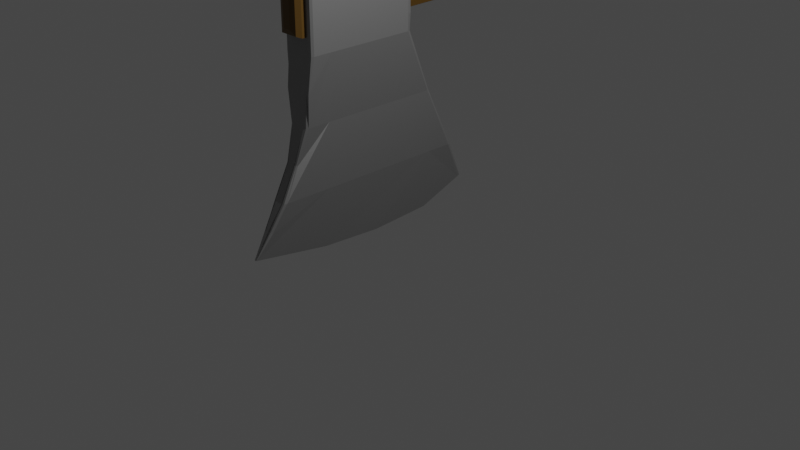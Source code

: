 # Source: axe.blend  (saved by Blender 2.90.8; exported with 4.5.12 LTS)
import bpy
from mathutils import Matrix  # noqa: F401  (used for matrix-valued properties, if any)

bpy.ops.wm.read_factory_settings(use_empty=True)
scene = bpy.context.scene
scene.name = 'Scene'

# ---- collections
col_collection = bpy.data.collections.new('Collection'); scene.collection.children.link(col_collection)

# ---- materials (node trees are filled in below, after node groups)
mat_metal = bpy.data.materials.new('Metal')
mat_metal.use_transparent_shadow = False
mat_wood = bpy.data.materials.new('Wood')
mat_wood.use_transparent_shadow = False

# ---- material node trees
mat_metal.use_nodes = True; mat_metal.node_tree.nodes.clear()
_N = mat_metal.node_tree.nodes; _L = mat_metal.node_tree.links
n0 = _N.new('ShaderNodeBsdfPrincipled'); n0.name = 'Principled BSDF'; n0.location = (10, 300)
n0.distribution = 'GGX'
n0.subsurface_method = 'BURLEY'
n0.inputs[0].default_value = (0.3844, 0.3844, 0.3844, 1.0)
n0.inputs[1].default_value = 1.0
n0.inputs[2].default_value = 0.6135
n0.inputs[3].default_value = 1.45
n0.inputs[13].default_value = 0.7057
n0.inputs[27].default_value = (0.0, 0.0, 0.0, 1.0)
n0.inputs[28].default_value = 1.0
n1 = _N.new('ShaderNodeOutputMaterial'); n1.name = 'Material Output'; n1.location = (300, 300)
_L.new(n0.outputs[0], n1.inputs[0])
n1.is_active_output = True
mat_wood.use_nodes = True; mat_wood.node_tree.nodes.clear()
_N = mat_wood.node_tree.nodes; _L = mat_wood.node_tree.links
n0 = _N.new('ShaderNodeBsdfPrincipled'); n0.name = 'Principled BSDF'; n0.location = (10, 300)
n0.distribution = 'GGX'
n0.subsurface_method = 'BURLEY'
n0.inputs[0].default_value = (0.1065, 0.05354, 0.005184, 1.0)
n0.inputs[3].default_value = 1.45
n0.inputs[27].default_value = (0.0, 0.0, 0.0, 1.0)
n0.inputs[28].default_value = 1.0
n1 = _N.new('ShaderNodeOutputMaterial'); n1.name = 'Material Output'; n1.location = (300, 300)
_L.new(n0.outputs[0], n1.inputs[0])
n1.is_active_output = True

# ---- world
world_world = bpy.data.worlds.new('World'); scene.world = world_world
world_world.use_nodes = True; world_world.node_tree.nodes.clear()
_N = world_world.node_tree.nodes; _L = world_world.node_tree.links
n0 = _N.new('ShaderNodeOutputWorld'); n0.name = 'World Output'; n0.location = (300, 300)
n1 = _N.new('ShaderNodeBackground'); n1.name = 'Background'; n1.location = (10, 300)
n1.inputs[0].default_value = (0.05088, 0.05088, 0.05088, 1.0)
_L.new(n1.outputs[0], n0.inputs[0])
n0.is_active_output = True
world_world.color = (0.05088, 0.05088, 0.05088)
world_world.use_sun_shadow = False
world_world.sun_shadow_jitter_overblur = 0.0

# ---- cameras
cam_camera = bpy.data.cameras.new('Camera')
cam_camera.clip_end = 100.0
cam_camera.ortho_scale = 7.314

# ---- lights
light_light = bpy.data.lights.new('Light', 'POINT')
light_light.transmission_factor = 0.0
light_light.energy = 1000.0
light_light.shadow_soft_size = 0.1
light_light.shadow_maximum_resolution = 0.006
light_light.use_absolute_resolution = True

# ---- meshes
me_cube_001 = bpy.data.meshes.new('Cube.001')
me_cube_001.from_pydata([(-0.0109, 0.3333, -0.962), (-0.0109, -0.9663, -0.962), (-0.1746, -0.9663, 1.0), (-0.1746, -0.155, 1.0), (0.004172, 0.862, -0.7621), (-0.004172, 0.862, -0.7621), (-0.1191, -0.007857, 1.0), (0.1162, -0.007857, 1.0), (0.0109, -0.9663, -0.962), (0.0109, 0.3333, -0.962), (0.1746, -0.155, 1.0), (0.1746, -0.9663, 1.0), (-0.008646, -1.791, -0.8225), (0.004323, -1.791, -0.8225), (0.05819, -1.201, 1.0), (-0.05819, -1.201, 1.0), (-0.003634, 0.3333, -0.962), (-0.003634, -0.9663, -0.962), (0.003634, 0.3333, -0.962), (0.003634, -0.9663, -0.962), (0.026, -1.498, -0.3333), (-0.026, -1.498, -0.3333), (0.03658, -1.239, 0.3333), (-0.03658, -1.239, 0.3333), (0.07799, 0.3333, -0.3333), (0.07799, -0.9663, -0.3333), (0.1097, 0.2717, 0.3333), (0.1097, -0.9663, 0.3333), (-0.026, 0.6515, -0.3333), (0.026, 0.6515, -0.3333), (-0.03658, 0.3069, 0.3333), (0.03658, 0.3069, 0.3333), (-0.07799, -0.9663, -0.3333), (-0.07799, 0.3333, -0.3333), (-0.1097, -0.9663, 0.3333), (-0.1097, 0.2717, 0.3333), (-0.0109, -0.3165, -1.0), (0.0109, -0.3165, -1.0), (-0.003634, -0.3165, -1.0), (0.003634, -0.3165, -1.0), (0.008646, -1.791, -0.8225), (-0.1164, -1.201, 1.0), (2.113e-08, -1.791, -0.8225), (0.1164, -1.201, 1.0), (-4.7e-08, -1.201, 1.0), (-0.052, -1.498, -0.3333), (0.052, -1.498, -0.3333), (1.72e-08, -1.498, -0.3333), (-0.07316, -1.239, 0.3333), (0.07316, -1.239, 0.3333), (1.49e-08, -1.239, 0.3333), (0.01603, -1.642, -0.5774), (-0.02112, -1.642, -0.5774), (0.026, -1.335, 0.0), (-0.026, -1.335, 0.0), (0.03658, -1.219, 0.6667), (-0.03658, -1.219, 0.6667), (1.49e-08, -1.219, 0.6667), (0.07316, -1.219, 0.6667), (1.72e-08, -1.335, 0.0), (0.052, -1.335, 0.0), (1.934e-08, -1.642, -0.5774), (0.03206, -1.642, -0.5774), (-0.052, -1.335, 0.0), (-0.03206, -1.642, -0.5774), (-0.07316, -1.219, 0.6667), (0.1164, -1.201, 2.057), (-0.1164, -1.201, 2.057), (0.1746, -0.155, 2.057), (0.1746, -0.9663, 2.057), (-0.1746, -0.9663, 2.057), (-0.1746, -0.155, 2.057), (0.1164, -1.201, 1.165), (-0.1164, -1.201, 1.165), (0.1746, -0.155, 1.165), (0.1746, -0.9663, 1.165), (-0.1746, -0.9663, 1.165), (-0.1746, -0.155, 1.165), (0.1164, -1.201, 1.165), (0.1164, -1.201, 2.057), (-0.1164, -1.201, 1.165), (-0.1164, -1.201, 2.057), (0.1207, -0.007857, 2.057), (0.1343, -0.04621, 2.187), (0.001662, -1.173, 2.187), (-0.1648, -0.007857, 2.057), (-0.123, -0.007857, 2.057), (0.1359, -0.02055, 2.179), (-0.1191, -0.007857, 2.187), (0.1162, -0.007857, 1.917), (0.0285, -0.007857, 2.057), (0.07515, -0.008126, 2.016), (-0.02464, -0.007857, 2.057), (-0.1191, -0.007857, 1.917), (-0.0781, -0.008126, 2.016), (0.03182, 5.584, 1.988), (0.1162, 5.584, 1.85), (0.07612, 5.584, 1.948), (0.0318, 5.076, 2.057), (0.1162, 5.076, 1.919), (0.07612, 5.076, 2.017), (0.01711, 4.441, 2.101), (0.1015, 4.441, 1.963), (0.06146, 4.441, 2.06), (0.01703, 3.996, 2.072), (0.1015, 3.996, 1.934), (0.06143, 3.996, 2.031), (0.01692, 3.551, 2.032), (0.1015, 3.551, 1.894), (0.0614, 3.551, 1.991), (0.01677, 3.105, 2.002), (0.1015, 3.105, 1.864), (0.06136, 3.105, 1.961), (0.01656, 2.66, 2.002), (0.1015, 2.66, 1.864), (0.06129, 2.66, 1.961), (0.026, 2.026, 1.963), (0.1113, 2.026, 1.825), (0.07093, 2.026, 1.922), (0.02147, 1.517, 1.976), (0.1071, 1.517, 1.837), (0.06667, 1.517, 1.935), (0.03005, 1.009, 2.038), (0.1162, 1.009, 1.899), (0.0756, 1.009, 1.998), (0.1162, 0.5005, 1.927), (0.02938, 0.5005, 2.067), (0.07541, 0.5005, 2.026), (-0.02552, 0.5005, 2.067), (-0.1191, 0.5005, 1.927), (-0.07836, 0.5005, 2.026), (-0.02619, 1.009, 2.038), (-0.1191, 1.009, 1.899), (-0.07855, 1.009, 1.998), (-0.01761, 1.517, 1.976), (-0.1101, 1.517, 1.837), (-0.06962, 1.517, 1.935), (-0.02214, 2.026, 1.963), (-0.1142, 2.026, 1.825), (-0.07388, 2.026, 1.922), (-0.0127, 2.66, 2.002), (-0.1045, 2.66, 1.864), (-0.06424, 2.66, 1.961), (-0.01291, 3.105, 2.002), (-0.1045, 3.105, 1.864), (-0.06431, 3.105, 1.961), (-0.01306, 3.551, 2.032), (-0.1045, 3.551, 1.894), (-0.06435, 3.551, 1.991), (-0.01317, 3.996, 2.072), (-0.1045, 3.996, 1.934), (-0.06438, 3.996, 2.031), (-0.01324, 4.441, 2.101), (-0.1045, 4.441, 1.963), (-0.0644, 4.441, 2.06), (-0.02794, 5.076, 2.057), (-0.1191, 5.076, 1.919), (-0.07907, 5.076, 2.017), (-0.1191, 5.584, 1.85), (-0.02796, 5.584, 1.988), (-0.07907, 5.584, 1.948), (0.1162, -0.007857, 1.165), (0.1162, -0.007857, 1.165), (0.1687, -0.0139, 1.165), (0.1162, -0.007857, 1.072), (0.1162, -0.007857, 1.165), (-0.1217, -0.007857, 1.165), (-0.1687, -0.0139, 1.165), (0.0214, -0.007857, 1.165), (0.1162, -0.007857, 1.26), (0.08843, -0.007674, 1.193), (-0.1191, -0.007857, 1.26), (-0.02435, -0.007857, 1.165), (-0.09138, -0.007674, 1.193), (0.022, 0.5005, 1.174), (0.1162, 0.5005, 1.269), (0.0886, 0.5005, 1.202), (0.02245, 1.009, 1.146), (0.1162, 1.009, 1.24), (0.08873, 1.009, 1.173), (0.01371, 1.517, 1.152), (0.1071, 1.517, 1.246), (0.07975, 1.517, 1.179), (0.01811, 2.026, 1.108), (0.1113, 2.026, 1.202), (0.08398, 2.026, 1.135), (0.008582, 2.66, 1.22), (0.1015, 2.66, 1.314), (0.07431, 2.66, 1.248), (0.008724, 3.105, 1.22), (0.1015, 3.105, 1.314), (0.07436, 3.105, 1.248), (0.008828, 3.551, 1.25), (0.1015, 3.551, 1.344), (0.07439, 3.551, 1.278), (0.008902, 3.996, 1.29), (0.1015, 3.996, 1.384), (0.07441, 3.996, 1.318), (0.008952, 4.441, 1.319), (0.1015, 4.441, 1.413), (0.07442, 4.441, 1.347), (0.02363, 5.076, 1.165), (0.1162, 5.076, 1.259), (0.08908, 5.076, 1.192), (0.1162, 5.584, 1.134), (0.02365, 5.584, 1.04), (0.08909, 5.584, 1.068), (-0.1191, 0.5005, 1.269), (-0.02495, 0.5005, 1.174), (-0.09155, 0.5005, 1.202), (-0.1191, 1.009, 1.24), (-0.0254, 1.009, 1.146), (-0.09168, 1.009, 1.173), (-0.1101, 1.517, 1.246), (-0.01666, 1.517, 1.152), (-0.0827, 1.517, 1.179), (-0.1142, 2.026, 1.202), (-0.02106, 2.026, 1.108), (-0.08693, 2.026, 1.135), (-0.1045, 2.66, 1.314), (-0.01153, 2.66, 1.22), (-0.07726, 2.66, 1.248), (-0.1045, 3.105, 1.314), (-0.01167, 3.105, 1.22), (-0.07731, 3.105, 1.248), (-0.1045, 3.551, 1.344), (-0.01178, 3.551, 1.25), (-0.07734, 3.551, 1.278), (-0.1045, 3.996, 1.384), (-0.01185, 3.996, 1.29), (-0.07736, 3.996, 1.318), (-0.1045, 4.441, 1.413), (-0.0119, 4.441, 1.319), (-0.07737, 4.441, 1.347), (-0.1191, 5.076, 1.259), (-0.02658, 5.076, 1.165), (-0.09203, 5.076, 1.192), (-0.0266, 5.584, 1.04), (-0.1191, 5.584, 1.134), (-0.09204, 5.584, 1.068), (-0.001475, 6.092, 2.038), (0.006273, 5.998, 2.112), (-0.0012, 6.065, 2.103), (0.04506, 6.092, 1.984), (0.1368, 5.996, 1.974), (0.1119, 6.064, 1.989), (0.02776, 6.092, 2.027), (0.09678, 5.998, 2.073), (0.07851, 6.065, 2.071), (-0.04801, 6.092, 1.984), (-0.1397, 5.997, 1.975), (-0.1148, 6.064, 1.989), (-0.03071, 6.092, 2.027), (-0.09969, 5.997, 2.073), (-0.08145, 6.064, 2.071), (0.04506, 6.092, 1.261), (0.1368, 5.997, 1.222), (0.1119, 6.064, 1.242), (0.02953, 6.092, 1.244), (0.04424, 5.997, 1.128), (0.0419, 6.064, 1.17), (0.04018, 6.092, 1.249), (0.1097, 5.997, 1.155), (0.09129, 6.064, 1.191), (-0.03248, 6.092, 1.244), (-0.04719, 5.997, 1.128), (-0.04485, 6.064, 1.17), (-0.04801, 6.092, 1.261), (-0.1397, 5.997, 1.222), (-0.1148, 6.064, 1.242), (-0.04313, 6.092, 1.249), (-0.1126, 5.997, 1.155), (-0.09424, 6.064, 1.191), (0.04309, -1.314, 1.238), (0.1164, -1.241, 1.165), (0.09491, -1.293, 1.186), (0.1164, -1.241, 2.057), (0.04309, -1.314, 1.984), (0.09491, -1.293, 2.036), (-0.1164, -1.241, 1.165), (-0.04309, -1.314, 1.238), (-0.09491, -1.293, 1.186), (-0.04309, -1.314, 1.984), (-0.1164, -1.241, 2.057), (-0.09491, -1.293, 2.036), (0.1162, -0.03573, 2.187), (0.1162, -0.007857, 2.159), (0.1162, -0.01602, 2.179), (-0.1467, -0.155, 2.187), (-0.1746, -0.155, 2.159), (-0.1664, -0.155, 2.179), (0.1467, -0.9663, 2.187), (0.1746, -0.9663, 2.159), (0.1664, -0.9663, 2.179), (-0.1164, -1.201, 2.159), (-0.1164, -1.173, 2.187), (-0.1164, -1.193, 2.179), (-0.1746, -0.9663, 2.159), (-0.1467, -0.9663, 2.187), (-0.1664, -0.9663, 2.179), (-0.1191, -0.007857, 2.159), (-0.1191, -0.03573, 2.187), (-0.1191, -0.01602, 2.179), (0.1746, -0.155, 2.159), (0.1467, -0.155, 2.187), (0.1664, -0.155, 2.179), (0.1164, -1.173, 2.187), (0.1164, -1.201, 2.159), (0.1164, -1.193, 2.179), (-0.01185, 0.8268, -0.7754), (-0.004172, 0.862, -0.7621), (-0.009877, 0.8517, -0.766), (-0.1746, -0.04926, 1.0), (-0.135, -0.007857, 1.0), (-0.163, -0.01998, 1.0), (0.004172, 0.862, -0.7621), (0.01185, 0.8268, -0.7754), (0.009877, 0.8517, -0.766), (0.135, -0.007857, 1.0), (0.1746, -0.04926, 1.0), (0.163, -0.01998, 1.0), (-0.07027, 0.3069, 0.3333), (-0.09818, 0.2947, 0.3333), (-0.07799, 0.6097, -0.3333), (-0.03862, 0.6515, -0.3333), (-0.06646, 0.6393, -0.3333), (0.07027, 0.3069, 0.3333), (0.09818, 0.2947, 0.3333), (0.03862, 0.6515, -0.3333), (0.07799, 0.6097, -0.3333), (0.06646, 0.6393, -0.3333), (0.1746, -0.04919, 2.057), (0.1628, -0.01996, 2.057), (-0.1746, -0.04919, 2.057), (-0.1628, -0.01996, 2.057), (0.1746, -0.04912, 1.165), (-0.1746, -0.04912, 1.165), (0.1746, -0.04948, 2.159), (0.134, -0.007857, 2.159), (0.1627, -0.02005, 2.159), (0.1467, -0.07823, 2.187), (0.1162, -0.03573, 2.187), (0.1377, -0.04818, 2.187), (0.1664, -0.05812, 2.179), (0.1253, -0.01602, 2.179), (0.1543, -0.02835, 2.179), (-0.134, -0.007857, 2.159), (-0.1746, -0.04948, 2.159), (-0.1627, -0.02005, 2.159), (-0.1191, -0.03573, 2.187), (-0.1467, -0.07823, 2.187), (-0.1386, -0.04818, 2.187), (-0.1252, -0.01602, 2.179), (-0.1664, -0.05812, 2.179), (-0.1543, -0.02835, 2.179), (-0.01251, -1.783, -0.824), (-0.01157, -1.789, -0.823), (-0.1394, -1.201, 1.0), (-0.1746, -1.165, 1.0), (-0.1643, -1.191, 1.0), (0.01251, -1.783, -0.824), (0.008646, -1.791, -0.8225), (0.01157, -1.789, -0.823), (0.1746, -1.165, 1.0), (0.1394, -1.201, 1.0), (0.1643, -1.191, 1.0), (-0.04333, -1.498, -0.3333), (-0.07799, -1.459, -0.3333), (-0.06784, -1.487, -0.3333), (-0.07492, -1.239, 0.3333), (-0.1097, -1.204, 0.3333), (-0.09954, -1.228, 0.3333), (0.07492, -1.239, 0.3333), (0.1097, -1.204, 0.3333), (0.09954, -1.228, 0.3333), (0.04333, -1.498, -0.3333), (0.07799, -1.459, -0.3333), (0.06784, -1.487, -0.3333), (-0.1446, -1.22, 0.6609), (-0.07479, -1.219, 0.6667), (-0.1097, -1.219, 0.665), (0.0463, -1.614, -0.5968), (0.01347, -1.642, -0.5774), (0.03743, -1.634, -0.5831), (-0.04613, -1.615, -0.5965), (-0.03738, -1.634, -0.583), (-0.06166, -1.309, -0.01643), (-0.04327, -1.335, 0.0), (-0.06304, -1.327, -0.004813), (0.1446, -1.22, 0.6609), (0.07479, -1.219, 0.6667), (0.1097, -1.219, 0.665), (0.06166, -1.309, -0.01643), (0.04327, -1.335, 0.0), (0.06304, -1.327, -0.004813), (-0.139, -1.201, 2.057), (-0.1746, -1.165, 2.057), (-0.1641, -1.19, 2.057), (0.1746, -1.165, 2.057), (0.139, -1.201, 2.057), (0.1641, -1.19, 2.057), (-0.1392, -1.201, 1.165), (-0.1746, -1.165, 1.165), (-0.1642, -1.19, 1.165), (0.1392, -1.201, 1.165), (0.1746, -1.165, 1.165), (0.1642, -1.19, 1.165), (0.1164, -1.173, 2.187), (0.1467, -1.136, 2.187), (0.1378, -1.162, 2.187), (0.1386, -1.201, 2.159), (0.1746, -1.165, 2.159), (0.164, -1.19, 2.159), (0.1299, -1.193, 2.179), (0.1664, -1.156, 2.179), (0.1557, -1.182, 2.179), (-0.1467, -1.136, 2.187), (-0.1164, -1.173, 2.187), (-0.1378, -1.162, 2.187), (-0.1746, -1.165, 2.159), (-0.1386, -1.201, 2.159), (-0.164, -1.19, 2.159), (-0.1664, -1.156, 2.179), (-0.1299, -1.193, 2.179), (-0.1557, -1.182, 2.179), (0.1529, -0.007857, 1.6), (0.1746, 0.5005, 1.598), (0.1746, 5.584, 1.492), (0.1746, 1.009, 1.57), (0.161, 1.517, 1.541), (0.1672, 2.026, 1.513), (0.1527, 2.66, 1.589), (0.1527, 3.105, 1.589), (0.1527, 3.551, 1.619), (0.1527, 3.996, 1.659), (0.1527, 4.441, 1.688), (0.1746, 5.076, 1.589), (0.2054, 5.996, 1.598), (0.1119, 6.064, 1.615), (0.04506, 6.092, 1.623), (-0.1559, -0.007857, 1.6), (-0.1776, 0.5005, 1.598), (-0.1776, 5.584, 1.492), (-0.1776, 1.009, 1.57), (-0.164, 1.517, 1.541), (-0.1702, 2.026, 1.513), (-0.1556, 2.66, 1.589), (-0.1556, 3.105, 1.589), (-0.1556, 3.551, 1.619), (-0.1556, 3.996, 1.659), (-0.1556, 4.441, 1.688), (-0.1776, 5.076, 1.589), (-0.2084, 5.997, 1.598), (-0.1148, 6.064, 1.616), (-0.04801, 6.092, 1.623), (-0.002087, -1.193, 2.179), (-0.006495, -1.201, 2.159), (-0.02428, -1.201, 2.057), (-0.02428, -1.201, 2.057), (-0.02901, -1.241, 2.057), (-0.03887, -1.293, 2.036), (-0.04911, -1.312, 1.99), (-0.09491, -1.293, 1.715), (-0.1164, -1.241, 1.558), (-0.1164, -1.201, 1.531), (-0.1164, -1.201, 1.531), (-0.1392, -1.201, 1.4), (-0.1642, -1.19, 1.25), (-0.1746, -1.165, 1.174), (-0.1746, -1.152, 1.165), (-0.1746, -0.9663, 1.04), (-0.1746, -0.9072, 1.0), (-0.1305, 0.1393, 0.5472), (-0.1292, 0.1708, 0.5335), (-0.1213, 0.1826, 0.571), (-0.1052, 0.1369, 0.6935), (-0.09343, 0.09018, 0.7924), (-0.06867, -0.007857, 1.0), (-0.03986, -0.007857, 1.165), (-0.03986, -0.007857, 1.165), (-0.03881, -0.007817, 1.171), (-0.0245, 0.1191, 1.167), (0.02165, 0.5005, 1.174), (0.022, 0.5038, 1.174), (0.08078, 1.009, 1.17), (0.08779, 1.062, 1.174), (0.1132, 1.177, 1.242), (0.1699, 1.187, 1.56), (0.1625, 1.009, 1.638), (0.1349, 0.5005, 1.822), (0.1162, 0.1946, 1.921), (0.09892, -0.00797, 1.959)], [(88, 85), (88, 300)], [(475, 313, 6, 476), (26, 319, 10), (390, 364, 43, 58), (357, 41, 73, 401), (8, 25, 376, 381, 360), (123, 488, 487, 429, 120), (72, 404, 399, 66), (291, 408, 414, 293), (177, 180, 182, 485, 484), (457, 66, 307, 456), (466, 465, 67, 395), (440, 86, 93), (333, 71, 289, 347), (290, 353, 347, 289), (370, 378, 358, 2, 34), (17, 19, 13, 42, 12), (312, 3, 77, 336), (36, 38, 17, 1), (5, 4, 18, 16), (38, 39, 19, 17), (318, 7, 164, 163, 165), (39, 37, 8, 19), (45, 63, 387, 366), (48, 65, 379, 369), (62, 46, 20, 51), (61, 47, 21, 52), (60, 49, 22, 53), (59, 50, 23, 54), (58, 43, 14, 55), (57, 44, 15, 56), (363, 11, 75, 405), (393, 60, 49, 372), (4, 315, 317, 316, 9, 18), (9, 24, 25, 8, 37), (68, 331, 337, 303), (24, 26, 27, 25), (10, 319, 335, 74), (26, 10, 11, 27), (316, 329, 24, 9), (329, 26, 24), (309, 311, 310, 5, 16, 0), (5, 28, 29, 4), (29, 31, 326, 328), (28, 30, 31, 29), (313, 166, 6), (476, 6, 477), (310, 324, 28, 5), (324, 321, 30, 28), (12, 52, 64), (1, 32, 33, 0, 36), (63, 48, 369, 387), (32, 34, 35, 33), (470, 469, 76), (472, 471, 3), (18, 9, 37, 39), (16, 18, 39, 38), (0, 16, 38, 36), (50, 57, 56, 23), (22, 55, 57, 50), (55, 14, 44, 57), (49, 58, 55, 22), (25, 27, 373, 392, 376), (43, 364, 404, 72), (47, 59, 54, 21), (20, 53, 59, 47), (53, 22, 50, 59), (46, 60, 53, 20), (382, 62, 46, 375), (375, 46, 60, 393), (42, 61, 52, 12), (13, 51, 61, 42), (51, 20, 47, 61), (40, 62, 51, 13), (19, 8, 360, 362, 361, 40, 13), (469, 402, 468), (367, 386, 370, 34, 32), (21, 54, 63, 45), (54, 23, 48, 63), (1, 17, 12, 356, 355), (52, 21, 45, 64), (372, 390, 58, 49), (23, 56, 65, 48), (56, 15, 41, 65), (77, 76, 70, 71), (72, 66, 79, 78), (405, 75, 69, 398), (4, 29, 328, 315), (71, 70, 297, 289), (69, 68, 303, 292), (395, 67, 294, 420), (398, 69, 292, 411), (179, 485, 486, 178), (482, 481, 208), (66, 399, 410, 307), (70, 396, 419, 297), (75, 74, 68, 69), (465, 73, 80, 464), (82, 91, 90), (478, 166, 479), (44, 14, 43, 72, 73, 41, 15), (11, 10, 74, 75), (361, 40, 62, 382), (64, 52, 366, 45), (33, 35, 323), (27, 11, 363, 389, 373), (65, 41, 357, 379), (31, 7, 318, 326), (471, 2, 470), (472, 3, 312, 473), (482, 208, 211, 177, 483), (458, 81, 283, 459), (73, 72, 78, 80), (125, 489, 488, 123), (457, 67, 81, 458), (440, 93, 129, 441), (287, 344, 338, 286), (425, 162, 169), (80, 78, 274, 279), (464, 80, 279, 463), (280, 273, 277, 282), (159, 241, 253, 160), (160, 253, 250, 158), (441, 129, 132, 443), (206, 262, 256, 204), (247, 97, 96, 244), (443, 132, 135, 444), (177, 211, 214, 180), (180, 214, 217, 183), (183, 217, 220, 186), (186, 220, 223, 189), (189, 223, 226, 192), (192, 226, 229, 195), (195, 229, 232, 198), (198, 232, 235, 201), (201, 235, 237, 205), (239, 271, 265, 237), (444, 135, 138, 445), (445, 138, 141, 446), (446, 141, 144, 447), (447, 144, 147, 448), (448, 147, 150, 449), (449, 150, 153, 450), (450, 153, 156, 451), (451, 156, 158, 442), (425, 169, 175, 426), (426, 175, 178, 428), (487, 486, 181, 429), (429, 181, 184, 430), (430, 184, 187, 431), (431, 187, 190, 432), (432, 190, 193, 433), (433, 193, 196, 434), (434, 196, 199, 435), (435, 199, 202, 436), (436, 202, 204, 427), (92, 90, 126, 128), (128, 126, 122, 131), (131, 122, 119, 134), (134, 119, 116, 137), (137, 116, 113, 140), (140, 113, 110, 143), (143, 110, 107, 146), (146, 107, 104, 149), (149, 104, 101, 152), (152, 101, 98, 155), (155, 98, 95, 159), (428, 178, 486, 487), (89, 425, 426, 489, 490), (82, 491, 91), (93, 86, 94), (94, 86, 85, 92), (126, 90, 91, 127), (255, 261, 258, 264, 270, 267, 454, 249, 252, 240, 246, 243, 439), (442, 158, 250, 452), (159, 95, 241), (427, 204, 256, 437), (95, 98, 100, 97), (97, 100, 99, 96), (98, 101, 103, 100), (100, 103, 102, 99), (101, 104, 106, 103), (103, 106, 105, 102), (104, 107, 109, 106), (106, 109, 108, 105), (107, 110, 112, 109), (109, 112, 111, 108), (110, 113, 115, 112), (112, 115, 114, 111), (113, 116, 118, 115), (115, 118, 117, 114), (116, 119, 121, 118), (118, 121, 120, 117), (119, 122, 124, 121), (121, 124, 123, 120), (122, 126, 127, 124), (124, 127, 125, 123), (92, 128, 130, 94), (94, 130, 129, 93), (128, 131, 133, 130), (130, 133, 132, 129), (131, 134, 136, 133), (133, 136, 135, 132), (134, 137, 139, 136), (136, 139, 138, 135), (137, 140, 142, 139), (139, 142, 141, 138), (140, 143, 145, 142), (142, 145, 144, 141), (143, 146, 148, 145), (145, 148, 147, 144), (146, 149, 151, 148), (148, 151, 150, 147), (149, 152, 154, 151), (151, 154, 153, 150), (152, 155, 157, 154), (154, 157, 156, 153), (155, 159, 160, 157), (157, 160, 158, 156), (336, 77, 71, 333), (161, 165, 162, 163, 164), (479, 166, 173, 480), (173, 166, 171), (161, 168, 170, 165), (165, 170, 169, 162), (205, 237, 265, 259), (205, 259, 262, 206), (238, 268, 271, 239), (168, 174, 176, 170), (170, 176, 175, 169), (483, 177, 484), (176, 179, 178, 175), (484, 485, 179), (485, 182, 181, 486), (180, 183, 185, 182), (182, 185, 184, 181), (183, 186, 188, 185), (185, 188, 187, 184), (186, 189, 191, 188), (188, 191, 190, 187), (189, 192, 194, 191), (191, 194, 193, 190), (192, 195, 197, 194), (194, 197, 196, 193), (195, 198, 200, 197), (197, 200, 199, 196), (198, 201, 203, 200), (200, 203, 202, 199), (201, 205, 206, 203), (203, 206, 204, 202), (171, 207, 209, 173), (480, 481, 172), (207, 210, 212, 209), (209, 212, 211, 208), (210, 213, 215, 212), (212, 215, 214, 211), (213, 216, 218, 215), (215, 218, 217, 214), (216, 219, 221, 218), (218, 221, 220, 217), (219, 222, 224, 221), (221, 224, 223, 220), (222, 225, 227, 224), (224, 227, 226, 223), (225, 228, 230, 227), (227, 230, 229, 226), (228, 231, 233, 230), (230, 233, 232, 229), (231, 234, 236, 233), (233, 236, 235, 232), (234, 238, 239, 236), (236, 239, 237, 235), (477, 6, 166, 478), (252, 249, 251, 254), (254, 251, 250, 253), (246, 240, 242, 248), (248, 242, 241, 247), (243, 246, 248, 245), (245, 248, 247, 244), (258, 261, 263, 260), (260, 263, 262, 259), (261, 255, 257, 263), (263, 257, 256, 262), (267, 270, 272, 269), (269, 272, 271, 268), (270, 264, 266, 272), (272, 266, 265, 271), (437, 256, 257, 438), (438, 257, 255, 439), (259, 265, 266, 260), (260, 266, 264, 258), (452, 250, 251, 453), (453, 251, 249, 454), (240, 252, 254, 242), (242, 254, 253, 241), (241, 95, 97, 247), (274, 276, 278, 275), (275, 278, 277, 273), (462, 461, 284), (462, 284, 283, 463), (459, 283, 284, 460), (460, 284, 461), (273, 280, 281, 275), (275, 281, 279, 274), (78, 79, 276, 274), (304, 291, 293, 305), (305, 293, 292, 303), (413, 308, 307, 410), (285, 341, 344, 287), (301, 285, 287, 302), (302, 287, 286, 300), (288, 350, 353, 290), (298, 288, 290, 299), (299, 290, 289, 297), (296, 423, 420, 294), (416, 298, 299, 422), (422, 299, 297, 419), (407, 306, 308, 413), (295, 417, 423, 296), (340, 304, 305, 343), (343, 305, 303, 337), (349, 301, 302, 352), (352, 302, 300, 346), (83, 84, 306, 407, 409, 408, 291, 304, 340, 342), (293, 414, 411, 292), (84, 295, 296, 455), (455, 296, 294, 456), (74, 335, 331, 68), (324, 310, 311, 325), (325, 311, 309, 323), (329, 316, 317, 330), (330, 317, 315, 328), (475, 321, 322, 474), (474, 322, 35, 473), (321, 324, 325, 322), (322, 325, 323, 35), (319, 26, 327, 320), (320, 327, 326, 318), (26, 329, 330, 327), (327, 330, 328, 326), (335, 319, 320, 163), (163, 320, 318, 165), (336, 333, 334, 167), (167, 334, 86, 166), (331, 335, 163, 332), (332, 163, 165, 82), (312, 336, 167, 314), (314, 167, 166, 313), (87, 83, 342, 345), (345, 342, 340, 343), (338, 344, 87), (339, 345, 343, 337), (353, 350, 351, 354), (354, 351, 349, 352), (347, 353, 354, 348), (348, 354, 352, 346), (82, 338, 339, 332), (332, 339, 337, 331), (333, 347, 348, 334), (334, 348, 346, 86), (0, 33, 323, 309), (379, 357, 359, 380), (380, 359, 358, 378), (382, 361, 362, 383), (383, 362, 360, 381), (52, 366, 368, 385), (385, 368, 367, 384), (387, 369, 371, 388), (388, 371, 370, 386), (390, 372, 374, 391), (391, 374, 373, 389), (393, 375, 377, 394), (394, 377, 376, 392), (369, 379, 380, 371), (371, 380, 378, 370), (375, 382, 383, 377), (377, 383, 381, 376), (12, 52, 385, 356), (356, 385, 384, 355), (366, 387, 388, 368), (368, 388, 386, 367), (364, 390, 391, 365), (365, 391, 389, 363), (372, 393, 394, 374), (374, 394, 392, 373), (402, 358, 359, 403), (403, 359, 357, 401), (405, 398, 400, 406), (406, 400, 399, 404), (468, 402, 403, 467), (467, 403, 401, 466), (363, 405, 406, 365), (365, 406, 404, 364), (423, 417, 418, 424), (424, 418, 416, 422), (420, 423, 424, 421), (421, 424, 422, 419), (407, 413, 415, 409), (409, 415, 414, 408), (413, 410, 412, 415), (415, 412, 411, 414), (410, 399, 400, 412), (412, 400, 398, 411), (419, 396, 397, 421), (421, 397, 395, 420), (355, 384, 367, 32, 1), (245, 438, 439, 243), (244, 437, 438, 245), (96, 427, 437, 244), (99, 436, 427, 96), (102, 435, 436, 99), (105, 434, 435, 102), (108, 433, 434, 105), (111, 432, 433, 108), (114, 431, 432, 111), (117, 430, 431, 114), (120, 429, 430, 117), (488, 428, 487), (489, 426, 428, 488), (490, 489, 125), (82, 425, 89), (269, 453, 454, 267), (268, 452, 453, 269), (238, 442, 452, 268), (234, 451, 442, 238), (231, 450, 451, 234), (228, 449, 450, 231), (225, 448, 449, 228), (222, 447, 448, 225), (219, 446, 447, 222), (216, 445, 446, 219), (213, 444, 445, 216), (210, 443, 444, 213), (207, 441, 443, 210), (171, 440, 441, 207), (166, 440, 171), (174, 483, 484, 179, 176), (174, 482, 483), (168, 172, 481, 482, 174), (173, 209, 208, 481, 480), (172, 479, 480), (161, 478, 479, 172, 168), (7, 477, 478, 161, 164), (30, 476, 477, 7, 31), (321, 475, 476, 30), (313, 475, 474, 314), (314, 474, 473, 312), (35, 472, 473), (34, 2, 471, 472, 35), (3, 471, 470, 76, 77), (2, 358, 402, 469, 470), (76, 469, 468, 396, 70), (396, 468, 467, 397), (397, 467, 466, 395), (401, 73, 465, 466), (67, 465, 464, 81), (81, 464, 463, 283), (281, 462, 463, 279), (280, 282, 461, 462, 281), (278, 460, 461, 282, 277), (276, 459, 460, 278), (79, 458, 459, 276), (66, 457, 458, 79), (67, 457, 456, 294), (308, 455, 456, 307), (339, 338, 87, 345), (82, 89, 491), (306, 84, 455, 308), (344, 341, 83, 87), (285, 301, 349, 351, 350, 288, 298, 416, 418, 417, 295, 84, 83, 341), (82, 90, 92, 300, 286), (86, 300, 92), (346, 300, 86), (338, 82, 286), (491, 89, 490, 125, 127, 91)])
me_cube_001.polygons.foreach_set('material_index', [0, 0, 0, 0, 0, 1, 0, 0, 1, 0, 0, 0, 0, 0, 0, 0, 0, 0, 0, 0, 0, 0, 0, 0, 0, 0, 0, 0, 0, 0, 0, 0, 0, 0, 0, 0, 0, 0, 0, 0, 0, 0, 0, 0, 0, 0, 0, 0, 0, 0, 0, 0, 0, 0, 0, 0, 0, 0, 0, 0, 0, 0, 0, 0, 0, 0, 0, 0, 0, 0, 0, 0, 0, 0, 0, 0, 0, 0, 0, 0, 0, 0, 0, 0, 0, 0, 0, 0, 0, 0, 0, 1, 1, 0, 0, 0, 0, 0, 0, 0, 0, 0, 0, 0, 0, 0, 0, 0, 0, 1, 1, 0, 1, 0, 1, 0, 0, 1, 1, 1, 1, 1, 1, 1, 1, 1, 1, 1, 1, 1, 1, 1, 1, 1, 1, 1, 1, 1, 1, 1, 1, 1, 1, 1, 1, 1, 1, 1, 1, 1, 1, 1, 1, 1, 1, 1, 1, 1, 1, 1, 1, 1, 1, 1, 1, 1, 1, 1, 0, 0, 0, 1, 1, 1, 1, 1, 1, 1, 1, 1, 1, 1, 1, 1, 1, 1, 1, 1, 1, 1, 1, 1, 1, 1, 1, 1, 1, 1, 1, 1, 1, 1, 1, 1, 1, 1, 1, 1, 1, 1, 1, 1, 1, 1, 1, 1, 1, 1, 0, 0, 0, 0, 0, 0, 0, 1, 1, 1, 1, 1, 1, 1, 1, 1, 1, 1, 1, 1, 1, 1, 1, 1, 1, 1, 1, 1, 1, 1, 1, 1, 0, 1, 1, 1, 1, 1, 1, 1, 1, 1, 1, 1, 1, 1, 1, 1, 1, 1, 1, 1, 1, 0, 1, 1, 1, 1, 1, 1, 1, 1, 1, 1, 1, 1, 1, 1, 1, 1, 1, 1, 1, 1, 1, 1, 1, 1, 1, 1, 1, 1, 1, 1, 1, 1, 0, 0, 0, 0, 0, 0, 0, 0, 0, 0, 0, 0, 0, 0, 0, 0, 0, 0, 0, 0, 0, 0, 0, 0, 0, 0, 0, 0, 0, 0, 0, 0, 0, 0, 0, 0, 0, 0, 0, 0, 0, 0, 0, 0, 0, 0, 0, 0, 0, 0, 0, 0, 0, 0, 0, 0, 0, 0, 0, 0, 0, 0, 0, 0, 0, 0, 0, 0, 0, 0, 0, 0, 0, 0, 0, 0, 0, 0, 0, 0, 0, 0, 0, 0, 0, 0, 0, 0, 0, 0, 0, 0, 0, 0, 0, 0, 0, 0, 0, 0, 0, 1, 1, 1, 1, 1, 1, 1, 1, 1, 1, 1, 1, 1, 1, 0, 1, 1, 1, 1, 1, 1, 1, 1, 1, 1, 1, 1, 1, 1, 0, 1, 1, 1, 1, 0, 0, 0, 0, 0, 0, 0, 0, 0, 0, 0, 0, 0, 0, 0, 0, 1, 1, 1, 1, 1, 1, 0, 0, 0, 0, 0, 0, 0, 0, 0, 0, 0, 0, 0])
_uv = me_cube_001.uv_layers.new(name='UVMap')
_uv.uv.foreach_set('vector', [0.5867, 0.286, 0.625, 0.2784, 0.625, 0.2897, 0.599, 0.3033, 0.5417, 0.6136, 0.625, 0.5235, 0.625, 0.5833, 0.5833, 0.7898, 0.625, 0.7751, 0.625, 0.7917, 0.5833, 0.7917, 0.625, 0.9749, 0.625, 0.9583, 0.625, 0.9583, 0.625, 0.9747, 0.375, 0.6667, 0.4583, 0.6667, 0.4583, 0.7439, 0.4141, 0.7455, 0.375, 0.7463, 0.625, 0.4582, 0.625, 0.4582, 0.625, 0.4582, 0.625, 0.4582, 0.625, 0.4582, 0.625, 0.7917, 0.625, 0.7753, 0.625, 0.7755, 0.625, 0.7917, 0.645, 0.6726, 0.645, 0.7289, 0.625, 0.7341, 0.625, 0.6667, 0.625, 0.3911, 0.625, 0.3857, 0.625, 0.4582, 0.625, 0.4582, 0.625, 0.4502, 0.625, 0.8924, 0.625, 0.7917, 0.625, 0.7917, 0.625, 0.8797, 0.625, 0.9747, 0.625, 0.9583, 0.625, 0.9583, 0.625, 0.9745, 0.625, 0.2897, 0.625, 0.2897, 0.625, 0.2897, 0.625, 0.2266, 0.625, 0.1667, 0.625, 0.1667, 0.625, 0.2264, 0.625, 0.1667, 0.625, 0.2215, 0.625, 0.2264, 0.625, 0.1667, 0.5417, 0.0107, 0.583, 0.0004354, 0.625, 0.01259, 0.625, 0.08333, 0.5417, 0.08333, 0.2083, 0.6667, 0.2917, 0.6667, 0.2917, 0.75, 0.25, 0.75, 0.1667, 0.75, 0.625, 0.2265, 0.625, 0.1667, 0.625, 0.1667, 0.625, 0.2266, 0.125, 0.625, 0.2083, 0.625, 0.2083, 0.6667, 0.125, 0.6667, 0.2083, 0.5, 0.2917, 0.5, 0.2917, 0.5833, 0.2083, 0.5833, 0.2083, 0.625, 0.2917, 0.625, 0.2917, 0.6667, 0.2083, 0.6667, 0.625, 0.4716, 0.625, 0.4582, 0.625, 0.4582, 0.625, 0.5, 0.625, 0.4715, 0.2917, 0.625, 0.375, 0.625, 0.375, 0.6667, 0.2917, 0.6667, 0.4583, 0.9583, 0.5, 0.9583, 0.5, 0.9443, 0.4583, 0.9444, 0.5417, 0.9583, 0.5833, 0.9583, 0.5833, 0.9602, 0.5417, 0.9603, 0.4167, 0.7917, 0.4583, 0.7917, 0.4583, 0.8333, 0.4167, 0.8333, 0.4167, 0.875, 0.4583, 0.875, 0.4583, 0.9167, 0.4167, 0.9405, 0.5, 0.7917, 0.5417, 0.7917, 0.5417, 0.8333, 0.5, 0.8333, 0.5, 0.875, 0.5417, 0.875, 0.5417, 0.9167, 0.5, 0.9167, 0.5833, 0.7917, 0.625, 0.7917, 0.625, 0.8333, 0.5833, 0.8333, 0.5833, 0.875, 0.625, 0.875, 0.625, 0.9167, 0.5833, 0.9167, 0.625, 0.7374, 0.625, 0.6667, 0.625, 0.6667, 0.625, 0.7374, 0.5, 0.8051, 0.5, 0.7917, 0.5417, 0.7917, 0.5417, 0.7897, 0.2917, 0.5, 0.2917, 0.5, 0.3668, 0.5005, 0.375, 0.5055, 0.375, 0.5833, 0.2917, 0.5833, 0.375, 0.5833, 0.4583, 0.5833, 0.4583, 0.6667, 0.375, 0.6667, 0.375, 0.625, 0.625, 0.5833, 0.625, 0.5234, 0.625, 0.5236, 0.625, 0.5833, 0.4583, 0.5833, 0.5417, 0.5833, 0.5417, 0.6667, 0.4583, 0.6667, 0.625, 0.5833, 0.625, 0.5235, 0.625, 0.5234, 0.625, 0.5833, 0.5417, 0.5833, 0.625, 0.5833, 0.625, 0.6667, 0.5417, 0.6667, 0.375, 0.5055, 0.4583, 0.511, 0.4583, 0.5833, 0.375, 0.5833, 0.4583, 0.511, 0.5417, 0.5833, 0.4583, 0.5833, 0.125, 0.5055, 0.3, 0.3339, 0.2083, 0.5, 0.2083, 0.5, 0.2083, 0.5833, 0.125, 0.5833, 0.375, 0.3333, 0.4583, 0.3333, 0.4583, 0.4167, 0.375, 0.4167, 0.4583, 0.4167, 0.5417, 0.4167, 0.5417, 0.4551, 0.4583, 0.4369, 0.4583, 0.3333, 0.5417, 0.3333, 0.5417, 0.4167, 0.4583, 0.4167, 0.625, 0.2784, 0.625, 0.2897, 0.625, 0.2897, 0.599, 0.3033, 0.625, 0.2897, 0.625, 0.3258, 0.375, 0.3333, 0.4583, 0.3131, 0.4583, 0.3333, 0.375, 0.3333, 0.4583, 0.3131, 0.5417, 0.2949, 0.5417, 0.3333, 0.4583, 0.3333, 0.375, 0.9583, 0.4167, 0.9106, 0.4167, 0.9583, 0.375, 0.08333, 0.4583, 0.08333, 0.4583, 0.1667, 0.375, 0.1667, 0.375, 0.125, 0.5, 0.9583, 0.5417, 0.9583, 0.5417, 0.9603, 0.5, 0.9449, 0.4583, 0.08333, 0.5417, 0.08333, 0.5417, 0.1667, 0.4583, 0.1667, 0.625, 0.08333, 0.625, 0.01743, 0.625, 0.08333, 0.5684, 0.1667, 0.625, 0.08941, 0.625, 0.1667, 0.2917, 0.5833, 0.375, 0.5833, 0.375, 0.625, 0.2917, 0.625, 0.2083, 0.5833, 0.2917, 0.5833, 0.2917, 0.625, 0.2083, 0.625, 0.125, 0.5833, 0.2083, 0.5833, 0.2083, 0.625, 0.125, 0.625, 0.5417, 0.875, 0.5833, 0.875, 0.5833, 0.9167, 0.5417, 0.9167, 0.5417, 0.8333, 0.5833, 0.8333, 0.5833, 0.875, 0.5417, 0.875, 0.5833, 0.8333, 0.625, 0.8333, 0.625, 0.875, 0.5833, 0.875, 0.5417, 0.7917, 0.5833, 0.7917, 0.5833, 0.8333, 0.5417, 0.8333, 0.4583, 0.6667, 0.5417, 0.6667, 0.5417, 0.7393, 0.4979, 0.7423, 0.4583, 0.7439, 0.625, 0.7917, 0.625, 0.7751, 0.625, 0.7753, 0.625, 0.7917, 0.4583, 0.875, 0.5, 0.875, 0.5, 0.9167, 0.4583, 0.9167, 0.4583, 0.8333, 0.5, 0.8333, 0.5, 0.875, 0.4583, 0.875, 0.5, 0.8333, 0.5417, 0.8333, 0.5417, 0.875, 0.5, 0.875, 0.4583, 0.7917, 0.5, 0.7917, 0.5, 0.8333, 0.4583, 0.8333, 0.4167, 0.8369, 0.4167, 0.7917, 0.4583, 0.7917, 0.4583, 0.8062, 0.4583, 0.8056, 0.4583, 0.7917, 0.5, 0.7917, 0.5, 0.8057, 0.375, 0.875, 0.4167, 0.875, 0.4167, 0.9405, 0.375, 0.9583, 0.375, 0.8333, 0.4167, 0.8333, 0.4167, 0.875, 0.375, 0.875, 0.4167, 0.8333, 0.4583, 0.8333, 0.4583, 0.875, 0.4167, 0.875, 0.375, 0.7917, 0.4167, 0.7917, 0.4167, 0.8333, 0.375, 0.8333, 0.2917, 0.6667, 0.375, 0.6667, 0.375, 0.7463, 0.3713, 0.7496, 0.3333, 0.75, 0.3333, 0.75, 0.2917, 0.75, 0.625, 0.01743, 0.625, 0.01264, 0.625, 0.01264, 0.4583, 0.006094, 0.4979, 0.007684, 0.5417, 0.0107, 0.5417, 0.08333, 0.4583, 0.08333, 0.4583, 0.9167, 0.5, 0.9167, 0.5, 0.9583, 0.4583, 0.9583, 0.5, 0.9167, 0.5417, 0.9167, 0.5417, 0.9583, 0.5, 0.9583, 0.125, 0.6667, 0.2083, 0.6667, 0.1667, 0.75, 0.1374, 0.7489, 0.125, 0.7463, 0.4167, 0.9405, 0.4583, 0.9167, 0.4583, 0.9583, 0.4167, 0.9583, 0.5417, 0.7897, 0.5833, 0.7898, 0.5833, 0.7917, 0.5417, 0.7917, 0.5417, 0.9167, 0.5833, 0.9167, 0.5833, 0.9583, 0.5417, 0.9583, 0.5833, 0.9167, 0.625, 0.9167, 0.625, 0.9583, 0.5833, 0.9583, 0.625, 0.1667, 0.625, 0.08333, 0.625, 0.08333, 0.625, 0.1667, 0.625, 0.7917, 0.625, 0.7917, 0.625, 0.7917, 0.625, 0.7917, 0.625, 0.7374, 0.625, 0.6667, 0.625, 0.6667, 0.625, 0.7373, 0.375, 0.4167, 0.4583, 0.4167, 0.4583, 0.4369, 0.375, 0.4167, 0.625, 0.1667, 0.625, 0.08333, 0.625, 0.08333, 0.625, 0.1667, 0.625, 0.6667, 0.625, 0.5833, 0.625, 0.5833, 0.625, 0.6667, 0.625, 0.9745, 0.625, 0.9583, 0.625, 0.9583, 0.625, 0.9742, 0.625, 0.7373, 0.625, 0.6667, 0.625, 0.6667, 0.625, 0.7371, 0.625, 0.4582, 0.625, 0.4582, 0.625, 0.4582, 0.625, 0.4582, 0.625, 0.3905, 0.625, 0.3575, 0.625, 0.3571, 0.625, 0.7917, 0.625, 0.7755, 0.625, 0.7758, 0.625, 0.7917, 0.625, 0.08333, 0.625, 0.01272, 0.625, 0.01285, 0.625, 0.08333, 0.625, 0.6667, 0.625, 0.5833, 0.625, 0.5833, 0.625, 0.6667, 0.625, 0.9583, 0.625, 0.9583, 0.625, 0.9583, 0.625, 0.9583, 0.625, 0.4582, 0.625, 0.4582, 0.625, 0.3579, 0.625, 0.3465, 0.625, 0.2897, 0.625, 0.3465, 0.625, 0.875, 0.625, 0.8333, 0.625, 0.7917, 0.625, 0.7917, 0.625, 0.9583, 0.625, 0.9583, 0.625, 0.9167, 0.625, 0.6667, 0.625, 0.5833, 0.625, 0.5833, 0.625, 0.6667, 0.375, 0.7917, 0.375, 0.7917, 0.4167, 0.7917, 0.4167, 0.8394, 0.4167, 0.9583, 0.4167, 0.9131, 0.4583, 0.9438, 0.4583, 0.9583, 0.4583, 0.1667, 0.5417, 0.1446, 0.4583, 0.239, 0.5417, 0.6667, 0.625, 0.6667, 0.625, 0.7374, 0.583, 0.7496, 0.5417, 0.7393, 0.5833, 0.9583, 0.625, 0.9583, 0.625, 0.9749, 0.5833, 0.9602, 0.5417, 0.4167, 0.625, 0.4582, 0.625, 0.4716, 0.5417, 0.4551, 0.625, 0.08941, 0.625, 0.08333, 0.625, 0.08333, 0.5684, 0.1667, 0.625, 0.1667, 0.625, 0.2265, 0.5667, 0.1634, 0.625, 0.3905, 0.625, 0.3571, 0.625, 0.3568, 0.625, 0.3911, 0.625, 0.3908, 0.625, 0.8924, 0.625, 0.9583, 0.625, 0.9583, 0.625, 0.8958, 0.625, 0.9583, 0.625, 0.7917, 0.625, 0.7917, 0.625, 0.9583, 0.625, 0.4582, 0.625, 0.4582, 0.625, 0.4582, 0.625, 0.4582, 0.625, 0.8924, 0.625, 0.9583, 0.625, 0.9583, 0.625, 0.8924, 0.625, 0.2897, 0.625, 0.2897, 0.625, 0.2897, 0.625, 0.2897, 0.625, 0.4582, 0.625, 0.4647, 0.625, 0.4709, 0.625, 0.4582, 0.625, 0.4582, 0.625, 0.4582, 0.625, 0.4582, 0.625, 0.9583, 0.625, 0.7917, 0.625, 0.7917, 0.625, 0.9583, 0.625, 0.9583, 0.625, 0.9583, 0.625, 0.9583, 0.625, 0.9583, 0.625, 0.9059, 0.625, 0.8441, 0.625, 0.8441, 0.625, 0.9059, 0.625, 0.3876, 0.625, 0.3714, 0.625, 0.2961, 0.625, 0.2897, 0.625, 0.2897, 0.625, 0.2961, 0.625, 0.2897, 0.625, 0.2897, 0.625, 0.2897, 0.625, 0.2897, 0.625, 0.2897, 0.625, 0.2897, 0.625, 0.4582, 0.625, 0.4539, 0.625, 0.4582, 0.625, 0.4582, 0.625, 0.4518, 0.625, 0.4582, 0.625, 0.4582, 0.625, 0.4582, 0.625, 0.2897, 0.625, 0.2897, 0.625, 0.2897, 0.625, 0.2897, 0.625, 0.3911, 0.625, 0.3568, 0.625, 0.3622, 0.625, 0.3857, 0.625, 0.3857, 0.625, 0.3622, 0.625, 0.3593, 0.625, 0.3886, 0.625, 0.3886, 0.625, 0.3593, 0.625, 0.3657, 0.625, 0.3822, 0.625, 0.3822, 0.625, 0.3657, 0.625, 0.3656, 0.625, 0.3823, 0.625, 0.3823, 0.625, 0.3656, 0.625, 0.3655, 0.625, 0.3824, 0.625, 0.3824, 0.625, 0.3655, 0.625, 0.3655, 0.625, 0.3824, 0.625, 0.3824, 0.625, 0.3655, 0.625, 0.3654, 0.625, 0.3825, 0.625, 0.3825, 0.625, 0.3654, 0.625, 0.356, 0.625, 0.3919, 0.625, 0.3919, 0.625, 0.356, 0.625, 0.356, 0.625, 0.3919, 0.625, 0.2897, 0.625, 0.294, 0.625, 0.3464, 0.625, 0.356, 0.625, 0.2897, 0.625, 0.2897, 0.625, 0.2897, 0.625, 0.2897, 0.625, 0.2897, 0.625, 0.2897, 0.625, 0.2897, 0.625, 0.2897, 0.625, 0.2897, 0.625, 0.2897, 0.625, 0.2897, 0.625, 0.2897, 0.625, 0.2897, 0.625, 0.2897, 0.625, 0.2897, 0.625, 0.2897, 0.625, 0.2897, 0.625, 0.2897, 0.625, 0.2897, 0.625, 0.2897, 0.625, 0.2897, 0.625, 0.2897, 0.625, 0.2897, 0.625, 0.2897, 0.625, 0.2897, 0.625, 0.2897, 0.625, 0.2897, 0.625, 0.2897, 0.625, 0.2897, 0.625, 0.2897, 0.625, 0.2897, 0.625, 0.2897, 0.625, 0.4582, 0.625, 0.4582, 0.625, 0.4582, 0.625, 0.4582, 0.625, 0.4582, 0.625, 0.4582, 0.625, 0.4582, 0.625, 0.4582, 0.625, 0.4582, 0.625, 0.4582, 0.625, 0.4582, 0.625, 0.4582, 0.625, 0.4582, 0.625, 0.4582, 0.625, 0.4582, 0.625, 0.4582, 0.625, 0.4582, 0.625, 0.4582, 0.625, 0.4582, 0.625, 0.4582, 0.625, 0.4582, 0.625, 0.4582, 0.625, 0.4582, 0.625, 0.4582, 0.625, 0.4582, 0.625, 0.4582, 0.625, 0.4582, 0.625, 0.4582, 0.625, 0.4582, 0.625, 0.4582, 0.625, 0.4582, 0.625, 0.4582, 0.625, 0.4582, 0.625, 0.4582, 0.625, 0.4582, 0.625, 0.4582, 0.625, 0.4582, 0.625, 0.4582, 0.625, 0.4582, 0.625, 0.4582, 0.625, 0.4582, 0.625, 0.4582, 0.625, 0.4582, 0.625, 0.4582, 0.625, 0.39, 0.625, 0.3579, 0.625, 0.3585, 0.625, 0.3894, 0.625, 0.3894, 0.625, 0.3585, 0.625, 0.359, 0.625, 0.3889, 0.625, 0.3889, 0.625, 0.359, 0.625, 0.3511, 0.625, 0.3968, 0.625, 0.3968, 0.625, 0.3511, 0.625, 0.3553, 0.625, 0.3926, 0.625, 0.3926, 0.625, 0.3553, 0.625, 0.3458, 0.625, 0.4021, 0.625, 0.4021, 0.625, 0.3458, 0.625, 0.346, 0.625, 0.4019, 0.625, 0.4019, 0.625, 0.346, 0.625, 0.3461, 0.625, 0.4018, 0.625, 0.4018, 0.625, 0.3461, 0.625, 0.3462, 0.625, 0.4017, 0.625, 0.4017, 0.625, 0.3462, 0.625, 0.3463, 0.625, 0.4016, 0.625, 0.4016, 0.625, 0.3463, 0.625, 0.3602, 0.625, 0.3877, 0.625, 0.3877, 0.625, 0.3602, 0.625, 0.3602, 0.625, 0.3876, 0.625, 0.4582, 0.625, 0.4582, 0.625, 0.4582, 0.625, 0.4582, 0.625, 0.4582, 0.625, 0.4582, 0.625, 0.4582, 0.625, 0.4582, 0.625, 0.4582, 0.625, 0.4582, 0.625, 0.4582, 0.625, 0.4582, 0.625, 0.2897, 0.625, 0.2897, 0.625, 0.2897, 0.625, 0.2897, 0.625, 0.2897, 0.625, 0.2897, 0.625, 0.39, 0.625, 0.3585, 0.625, 0.3579, 0.625, 0.4582, 0.625, 0.4582, 0.625, 0.4025, 0.625, 0.3997, 0.625, 0.3932, 0.625, 0.3548, 0.625, 0.3482, 0.625, 0.3455, 0.625, 0.3455, 0.625, 0.3455, 0.625, 0.3554, 0.625, 0.3749, 0.625, 0.3939, 0.625, 0.4032, 0.625, 0.4028, 0.625, 0.2897, 0.625, 0.2897, 0.625, 0.2897, 0.625, 0.2897, 0.625, 0.3876, 0.625, 0.3602, 0.625, 0.3714, 0.625, 0.4582, 0.625, 0.4582, 0.625, 0.4582, 0.625, 0.4582, 0.625, 0.3602, 0.625, 0.3602, 0.625, 0.4582, 0.625, 0.4582, 0.625, 0.4582, 0.625, 0.4582, 0.625, 0.4582, 0.625, 0.4582, 0.625, 0.3602, 0.625, 0.3463, 0.625, 0.4582, 0.625, 0.4582, 0.625, 0.4582, 0.625, 0.4582, 0.625, 0.4582, 0.625, 0.4582, 0.625, 0.3463, 0.625, 0.3462, 0.625, 0.4582, 0.625, 0.4582, 0.625, 0.4582, 0.625, 0.4582, 0.625, 0.4582, 0.625, 0.4582, 0.625, 0.3462, 0.625, 0.3461, 0.625, 0.4582, 0.625, 0.4582, 0.625, 0.4582, 0.625, 0.4582, 0.625, 0.4582, 0.625, 0.4582, 0.625, 0.3461, 0.625, 0.346, 0.625, 0.4582, 0.625, 0.4582, 0.625, 0.4582, 0.625, 0.4582, 0.625, 0.4582, 0.625, 0.4582, 0.625, 0.346, 0.625, 0.3458, 0.625, 0.4582, 0.625, 0.4582, 0.625, 0.4582, 0.625, 0.4582, 0.625, 0.4582, 0.625, 0.4582, 0.625, 0.3458, 0.625, 0.3553, 0.625, 0.4582, 0.625, 0.4582, 0.625, 0.4582, 0.625, 0.4582, 0.625, 0.4582, 0.625, 0.4582, 0.625, 0.3553, 0.625, 0.3511, 0.625, 0.4582, 0.625, 0.4582, 0.625, 0.4582, 0.625, 0.4582, 0.625, 0.4582, 0.625, 0.4582, 0.625, 0.3511, 0.625, 0.359, 0.625, 0.4582, 0.625, 0.4582, 0.625, 0.4582, 0.625, 0.4582, 0.625, 0.4582, 0.625, 0.4582, 0.625, 0.359, 0.625, 0.3585, 0.625, 0.4582, 0.625, 0.4582, 0.625, 0.4582, 0.625, 0.4582, 0.625, 0.4582, 0.625, 0.4582, 0.625, 0.39, 0.625, 0.3894, 0.625, 0.2897, 0.625, 0.2897, 0.625, 0.2897, 0.625, 0.2897, 0.625, 0.2897, 0.625, 0.2897, 0.625, 0.3894, 0.625, 0.3889, 0.625, 0.2897, 0.625, 0.2897, 0.625, 0.2897, 0.625, 0.2897, 0.625, 0.2897, 0.625, 0.2897, 0.625, 0.3889, 0.625, 0.3968, 0.625, 0.2897, 0.625, 0.2897, 0.625, 0.2897, 0.625, 0.2897, 0.625, 0.2897, 0.625, 0.2897, 0.625, 0.3968, 0.625, 0.3926, 0.625, 0.2897, 0.625, 0.2897, 0.625, 0.2897, 0.625, 0.2897, 0.625, 0.2897, 0.625, 0.2897, 0.625, 0.3926, 0.625, 0.4021, 0.625, 0.2897, 0.625, 0.2897, 0.625, 0.2897, 0.625, 0.2897, 0.625, 0.2897, 0.625, 0.2897, 0.625, 0.4021, 0.625, 0.4019, 0.625, 0.2897, 0.625, 0.2897, 0.625, 0.2897, 0.625, 0.2897, 0.625, 0.2897, 0.625, 0.2897, 0.625, 0.4019, 0.625, 0.4018, 0.625, 0.2897, 0.625, 0.2897, 0.625, 0.2897, 0.625, 0.2897, 0.625, 0.2897, 0.625, 0.2897, 0.625, 0.4018, 0.625, 0.4017, 0.625, 0.2897, 0.625, 0.2897, 0.625, 0.2897, 0.625, 0.2897, 0.625, 0.2897, 0.625, 0.2897, 0.625, 0.4017, 0.625, 0.4016, 0.625, 0.2897, 0.625, 0.2897, 0.625, 0.2897, 0.625, 0.2897, 0.625, 0.2897, 0.625, 0.2897, 0.625, 0.4016, 0.625, 0.3877, 0.625, 0.2897, 0.625, 0.2897, 0.625, 0.2897, 0.625, 0.2897, 0.625, 0.2897, 0.625, 0.2897, 0.625, 0.3877, 0.625, 0.3876, 0.625, 0.2897, 0.625, 0.2897, 0.625, 0.2897, 0.625, 0.2897, 0.625, 0.2897, 0.625, 0.2897, 0.625, 0.2266, 0.625, 0.1667, 0.625, 0.1667, 0.625, 0.2266, 0.625, 0.4582, 0.625, 0.4582, 0.625, 0.4582, 0.625, 0.5, 0.625, 0.4582, 0.625, 0.3465, 0.625, 0.2897, 0.625, 0.2897, 0.625, 0.3429, 0.625, 0.2897, 0.625, 0.2897, 0.625, 0.2897, 0.625, 0.4582, 0.625, 0.3903, 0.625, 0.4582, 0.625, 0.4582, 0.625, 0.4582, 0.625, 0.4582, 0.625, 0.4582, 0.625, 0.4582, 0.625, 0.3919, 0.625, 0.356, 0.625, 0.3464, 0.625, 0.4015, 0.625, 0.3919, 0.625, 0.4015, 0.625, 0.4539, 0.625, 0.4582, 0.625, 0.2897, 0.625, 0.2897, 0.625, 0.294, 0.625, 0.2897, 0.625, 0.3903, 0.625, 0.3908, 0.625, 0.4582, 0.625, 0.4582, 0.625, 0.4582, 0.625, 0.4582, 0.625, 0.4582, 0.625, 0.4582, 0.625, 0.3908, 0.625, 0.3911, 0.625, 0.4502, 0.625, 0.4582, 0.625, 0.4582, 0.625, 0.4582, 0.625, 0.4582, 0.625, 0.4502, 0.625, 0.4582, 0.625, 0.4582, 0.625, 0.4582, 0.625, 0.4582, 0.625, 0.4582, 0.625, 0.4582, 0.625, 0.3857, 0.625, 0.3886, 0.625, 0.4582, 0.625, 0.4582, 0.625, 0.4582, 0.625, 0.4582, 0.625, 0.4582, 0.625, 0.4582, 0.625, 0.3886, 0.625, 0.3822, 0.625, 0.4582, 0.625, 0.4582, 0.625, 0.4582, 0.625, 0.4582, 0.625, 0.4582, 0.625, 0.4582, 0.625, 0.3822, 0.625, 0.3823, 0.625, 0.4582, 0.625, 0.4582, 0.625, 0.4582, 0.625, 0.4582, 0.625, 0.4582, 0.625, 0.4582, 0.625, 0.3823, 0.625, 0.3824, 0.625, 0.4582, 0.625, 0.4582, 0.625, 0.4582, 0.625, 0.4582, 0.625, 0.4582, 0.625, 0.4582, 0.625, 0.3824, 0.625, 0.3824, 0.625, 0.4582, 0.625, 0.4582, 0.625, 0.4582, 0.625, 0.4582, 0.625, 0.4582, 0.625, 0.4582, 0.625, 0.3824, 0.625, 0.3825, 0.625, 0.4582, 0.625, 0.4582, 0.625, 0.4582, 0.625, 0.4582, 0.625, 0.4582, 0.625, 0.4582, 0.625, 0.3825, 0.625, 0.3919, 0.625, 0.4582, 0.625, 0.4582, 0.625, 0.4582, 0.625, 0.4582, 0.625, 0.4582, 0.625, 0.4582, 0.625, 0.3919, 0.625, 0.3919, 0.625, 0.4582, 0.625, 0.4582, 0.625, 0.4582, 0.625, 0.4582, 0.625, 0.4582, 0.625, 0.4582, 0.625, 0.2897, 0.625, 0.2897, 0.625, 0.2897, 0.625, 0.2897, 0.625, 0.3429, 0.625, 0.3575, 0.625, 0.3576, 0.625, 0.2897, 0.625, 0.2897, 0.625, 0.2897, 0.625, 0.2897, 0.625, 0.2897, 0.625, 0.2897, 0.625, 0.3568, 0.625, 0.3571, 0.625, 0.2897, 0.625, 0.2897, 0.625, 0.2897, 0.625, 0.2897, 0.625, 0.2897, 0.625, 0.2897, 0.625, 0.3622, 0.625, 0.3568, 0.625, 0.2897, 0.625, 0.2897, 0.625, 0.2897, 0.625, 0.2897, 0.625, 0.2897, 0.625, 0.2897, 0.625, 0.3593, 0.625, 0.3622, 0.625, 0.2897, 0.625, 0.2897, 0.625, 0.2897, 0.625, 0.2897, 0.625, 0.2897, 0.625, 0.2897, 0.625, 0.3657, 0.625, 0.3593, 0.625, 0.2897, 0.625, 0.2897, 0.625, 0.2897, 0.625, 0.2897, 0.625, 0.2897, 0.625, 0.2897, 0.625, 0.3656, 0.625, 0.3657, 0.625, 0.2897, 0.625, 0.2897, 0.625, 0.2897, 0.625, 0.2897, 0.625, 0.2897, 0.625, 0.2897, 0.625, 0.3655, 0.625, 0.3656, 0.625, 0.2897, 0.625, 0.2897, 0.625, 0.2897, 0.625, 0.2897, 0.625, 0.2897, 0.625, 0.2897, 0.625, 0.3655, 0.625, 0.3655, 0.625, 0.2897, 0.625, 0.2897, 0.625, 0.2897, 0.625, 0.2897, 0.625, 0.2897, 0.625, 0.2897, 0.625, 0.3654, 0.625, 0.3655, 0.625, 0.2897, 0.625, 0.2897, 0.625, 0.2897, 0.625, 0.2897, 0.625, 0.2897, 0.625, 0.2897, 0.625, 0.356, 0.625, 0.3654, 0.625, 0.2897, 0.625, 0.2897, 0.625, 0.2897, 0.625, 0.2897, 0.625, 0.2897, 0.625, 0.2897, 0.625, 0.356, 0.625, 0.356, 0.625, 0.3258, 0.625, 0.2897, 0.625, 0.2897, 0.625, 0.3465, 0.625, 0.3554, 0.625, 0.3455, 0.625, 0.2897, 0.625, 0.2961, 0.625, 0.2961, 0.625, 0.2897, 0.625, 0.2897, 0.625, 0.2961, 0.625, 0.3939, 0.625, 0.3749, 0.625, 0.3872, 0.625, 0.4477, 0.625, 0.4477, 0.625, 0.3872, 0.625, 0.3777, 0.625, 0.4518, 0.625, 0.4032, 0.625, 0.3939, 0.625, 0.4477, 0.625, 0.4582, 0.625, 0.4582, 0.625, 0.4477, 0.625, 0.4518, 0.625, 0.4582, 0.625, 0.3932, 0.625, 0.3997, 0.625, 0.4478, 0.625, 0.4023, 0.625, 0.4023, 0.625, 0.4478, 0.625, 0.4539, 0.625, 0.4015, 0.625, 0.3997, 0.625, 0.4025, 0.625, 0.4578, 0.625, 0.4478, 0.625, 0.4478, 0.625, 0.4578, 0.625, 0.4582, 0.625, 0.4539, 0.625, 0.3455, 0.625, 0.3482, 0.625, 0.3001, 0.625, 0.2901, 0.625, 0.2901, 0.625, 0.3001, 0.625, 0.294, 0.625, 0.2897, 0.625, 0.3482, 0.625, 0.3548, 0.625, 0.3456, 0.625, 0.3001, 0.625, 0.3001, 0.625, 0.3456, 0.625, 0.3464, 0.625, 0.294, 0.625, 0.4582, 0.625, 0.4582, 0.625, 0.4578, 0.625, 0.458, 0.625, 0.458, 0.625, 0.4578, 0.625, 0.4025, 0.625, 0.4028, 0.625, 0.4015, 0.625, 0.3464, 0.625, 0.3456, 0.625, 0.4023, 0.625, 0.4023, 0.625, 0.3456, 0.625, 0.3548, 0.625, 0.3932, 0.625, 0.2897, 0.625, 0.2897, 0.625, 0.2897, 0.625, 0.2899, 0.625, 0.2899, 0.625, 0.2897, 0.625, 0.3455, 0.625, 0.3455, 0.625, 0.3749, 0.625, 0.3554, 0.625, 0.305, 0.625, 0.3674, 0.625, 0.361, 0.625, 0.3043, 0.625, 0.2961, 0.625, 0.3714, 0.625, 0.3777, 0.625, 0.3602, 0.625, 0.4582, 0.625, 0.4518, 0.625, 0.7917, 0.625, 0.7917, 0.625, 0.7994, 0.625, 0.7994, 0.625, 0.7994, 0.625, 0.7994, 0.625, 0.8441, 0.625, 0.8441, 0.625, 0.9506, 0.625, 0.9111, 0.625, 0.9506, 0.625, 0.9506, 0.625, 0.9506, 0.625, 0.9583, 0.625, 0.9583, 0.625, 0.8958, 0.625, 0.9583, 0.625, 0.9506, 0.625, 0.906, 0.625, 0.906, 0.625, 0.9506, 0.625, 0.9111, 0.625, 0.8441, 0.625, 0.9059, 0.625, 0.9506, 0.625, 0.7994, 0.625, 0.7994, 0.625, 0.9506, 0.625, 0.9583, 0.625, 0.7917, 0.625, 0.7917, 0.625, 0.7917, 0.625, 0.7917, 0.625, 0.7917, 0.645, 0.5724, 0.645, 0.6726, 0.625, 0.6667, 0.625, 0.5833, 0.625, 0.5833, 0.625, 0.6667, 0.625, 0.6667, 0.625, 0.5833, 0.625, 0.782, 0.625, 0.7917, 0.625, 0.7917, 0.625, 0.7758, 0.6668, 0.5117, 0.6668, 0.5117, 0.6603, 0.5, 0.6668, 0.5, 0.8353, 0.5118, 0.6668, 0.5117, 0.6668, 0.5, 0.8353, 0.5, 0.625, 0.2897, 0.625, 0.4582, 0.625, 0.4582, 0.625, 0.2897, 0.855, 0.5724, 0.855, 0.5342, 0.875, 0.5285, 0.875, 0.5833, 0.855, 0.6726, 0.855, 0.5724, 0.875, 0.5833, 0.875, 0.6667, 0.625, 0.08333, 0.625, 0.1667, 0.625, 0.1667, 0.625, 0.08333, 0.625, 0.9583, 0.625, 0.968, 0.625, 0.9742, 0.625, 0.9583, 0.855, 0.7289, 0.855, 0.6726, 0.875, 0.6667, 0.875, 0.7341, 0.625, 0.01592, 0.625, 0.08333, 0.625, 0.08333, 0.625, 0.01285, 0.6667, 0.7416, 0.6667, 0.7416, 0.6667, 0.75, 0.657, 0.75, 0.8333, 0.7416, 0.8333, 0.7416, 0.843, 0.75, 0.8333, 0.75, 0.645, 0.5342, 0.645, 0.5724, 0.625, 0.5833, 0.625, 0.5285, 0.625, 0.5285, 0.625, 0.5833, 0.625, 0.5833, 0.625, 0.5236, 0.8353, 0.5118, 0.8353, 0.5118, 0.8353, 0.5, 0.8397, 0.5, 0.625, 0.2853, 0.625, 0.2897, 0.625, 0.2897, 0.625, 0.2791, 0.6538, 0.5172, 0.7488, 0.7416, 0.6667, 0.7416, 0.6667, 0.7416, 0.6513, 0.7379, 0.645, 0.7289, 0.645, 0.6726, 0.645, 0.5724, 0.645, 0.5342, 0.6514, 0.5182, 0.625, 0.6667, 0.625, 0.7341, 0.625, 0.7371, 0.625, 0.6667, 0.7488, 0.7416, 0.8333, 0.7416, 0.8333, 0.75, 0.7515, 0.75, 0.625, 0.8765, 0.625, 0.9583, 0.625, 0.9583, 0.625, 0.8797, 0.625, 0.5833, 0.625, 0.5234, 0.625, 0.5234, 0.625, 0.5833, 0.4583, 0.3131, 0.375, 0.3333, 0.3, 0.3339, 0.4586, 0.25, 0.4586, 0.25, 0.3, 0.3339, 0.375, 0.2445, 0.4583, 0.239, 0.4583, 0.511, 0.375, 0.5055, 0.3668, 0.5005, 0.4586, 0.5, 0.4586, 0.5, 0.3668, 0.5005, 0.375, 0.4167, 0.4583, 0.4369, 0.5867, 0.286, 0.5417, 0.2949, 0.5419, 0.25, 0.5715, 0.25, 0.5715, 0.25, 0.5419, 0.25, 0.5417, 0.1364, 0.5667, 0.1634, 0.5417, 0.2949, 0.4583, 0.3131, 0.4586, 0.25, 0.5419, 0.25, 0.5419, 0.25, 0.4586, 0.25, 0.4583, 0.239, 0.5417, 0.1446, 0.625, 0.5235, 0.5417, 0.6136, 0.5419, 0.5, 0.625, 0.5, 0.625, 0.5, 0.5419, 0.5, 0.5417, 0.4551, 0.625, 0.4716, 0.5417, 0.6054, 0.4583, 0.511, 0.4586, 0.5, 0.5419, 0.5, 0.5419, 0.5, 0.4586, 0.5, 0.4583, 0.4369, 0.5417, 0.4551, 0.625, 0.5234, 0.625, 0.5235, 0.625, 0.5, 0.625, 0.5, 0.625, 0.5, 0.625, 0.5, 0.625, 0.4716, 0.625, 0.4715, 0.625, 0.2266, 0.625, 0.2266, 0.625, 0.25, 0.625, 0.25, 0.625, 0.25, 0.625, 0.25, 0.625, 0.2787, 0.625, 0.2785, 0.625, 0.5234, 0.625, 0.5234, 0.625, 0.5, 0.625, 0.5, 0.625, 0.5, 0.625, 0.5, 0.625, 0.4715, 0.625, 0.4713, 0.625, 0.2265, 0.625, 0.2266, 0.625, 0.25, 0.625, 0.25, 0.625, 0.25, 0.625, 0.25, 0.625, 0.2785, 0.625, 0.2784, 0.6524, 0.5027, 0.6484, 0.5128, 0.645, 0.513, 0.6389, 0.5074, 0.6364, 0.5094, 0.645, 0.513, 0.645, 0.5342, 0.625, 0.5285, 0.625, 0.4709, 0.625, 0.4647, 0.625, 0.4755, 0.625, 0.5017, 0.625, 0.5046, 0.625, 0.5285, 0.625, 0.5236, 0.875, 0.5285, 0.855, 0.5342, 0.855, 0.513, 0.8636, 0.5094, 0.8611, 0.5074, 0.855, 0.513, 0.8353, 0.5118, 0.8397, 0.5, 0.625, 0.2264, 0.625, 0.2215, 0.625, 0.2454, 0.625, 0.2483, 0.625, 0.2522, 0.625, 0.2558, 0.625, 0.2853, 0.625, 0.2791, 0.625, 0.4713, 0.625, 0.4709, 0.625, 0.5, 0.625, 0.5, 0.625, 0.5, 0.625, 0.5, 0.625, 0.5236, 0.625, 0.5234, 0.625, 0.2266, 0.625, 0.2264, 0.625, 0.25, 0.625, 0.25, 0.625, 0.25, 0.625, 0.25, 0.625, 0.2791, 0.625, 0.2787, 0.375, 0.1667, 0.4583, 0.1667, 0.4583, 0.239, 0.375, 0.2445, 0.5833, 0.9602, 0.625, 0.9749, 0.6248, 1.0, 0.5833, 1.0, 0.5833, 0.0, 0.6248, 0.0, 0.625, 0.01259, 0.583, 0.0004354, 0.4167, 0.8394, 0.375, 0.7917, 0.3713, 0.7496, 0.4167, 0.75, 0.4167, 0.75, 0.3713, 0.7496, 0.375, 0.7463, 0.4141, 0.7455, 0.4167, 0.9131, 0.4583, 0.9438, 0.4583, 1.0, 0.4167, 1.0, 0.4167, 0.0, 0.4583, 0.0, 0.4583, 0.006094, 0.4142, 0.004382, 0.5, 0.9449, 0.5417, 0.9603, 0.5417, 1.0, 0.5, 1.0, 0.5, 0.0, 0.5417, 0.0, 0.5417, 0.0107, 0.4979, 0.007684, 0.5833, 0.7898, 0.5417, 0.7897, 0.5417, 0.75, 0.5832, 0.75, 0.5832, 0.75, 0.5417, 0.75, 0.5417, 0.7393, 0.583, 0.7496, 0.5, 0.8057, 0.4583, 0.8056, 0.4586, 0.75, 0.4999, 0.75, 0.4999, 0.75, 0.4586, 0.75, 0.4583, 0.7439, 0.4979, 0.7423, 0.5417, 0.9603, 0.5833, 0.9602, 0.5831, 1.0, 0.5417, 1.0, 0.5417, 0.0, 0.5831, 0.0, 0.583, 0.0004354, 0.5417, 0.0107, 0.4583, 0.8062, 0.4167, 0.8369, 0.4167, 0.75, 0.4586, 0.75, 0.4586, 0.75, 0.4167, 0.75, 0.4141, 0.7455, 0.4583, 0.7439, 0.375, 0.9583, 0.4167, 0.9106, 0.4166, 1.0, 0.3756, 1.0, 0.3756, 0.0, 0.4166, 0.0, 0.4142, 0.004382, 0.375, 0.003671, 0.4583, 0.9444, 0.5, 0.9443, 0.4999, 1.0, 0.4589, 1.0, 0.4589, 0.0, 0.4999, 0.0, 0.4979, 0.007684, 0.4583, 0.006094, 0.625, 0.7751, 0.5833, 0.7898, 0.5832, 0.75, 0.6249, 0.75, 0.6249, 0.75, 0.5832, 0.75, 0.583, 0.7496, 0.625, 0.7374, 0.5417, 0.7897, 0.5, 0.8051, 0.4999, 0.75, 0.5417, 0.75, 0.5417, 0.75, 0.4999, 0.75, 0.4979, 0.7423, 0.5417, 0.7393, 0.625, 0.01264, 0.625, 0.01259, 0.625, 0.0, 0.625, 0.0, 0.625, 1.0, 0.625, 1.0, 0.625, 0.9749, 0.625, 0.9747, 0.625, 0.7374, 0.625, 0.7373, 0.625, 0.75, 0.625, 0.75, 0.625, 0.75, 0.625, 0.75, 0.625, 0.7755, 0.625, 0.7753, 0.625, 0.01264, 0.625, 0.01264, 0.625, 0.0, 0.625, 0.0, 0.625, 1.0, 0.625, 1.0, 0.625, 0.9747, 0.625, 0.9747, 0.625, 0.7374, 0.625, 0.7374, 0.625, 0.75, 0.6249, 0.75, 0.6249, 0.75, 0.625, 0.75, 0.625, 0.7753, 0.625, 0.7751, 0.843, 0.75, 0.8333, 0.7416, 0.855, 0.7411, 0.8621, 0.7456, 0.865, 0.7441, 0.855, 0.7411, 0.855, 0.7289, 0.875, 0.7341, 0.625, 0.9742, 0.625, 0.968, 0.625, 0.9942, 0.625, 0.9981, 0.625, 0.000959, 0.625, 0.0029, 0.625, 0.01592, 0.625, 0.01285, 0.6667, 0.7416, 0.657, 0.75, 0.6379, 0.7456, 0.645, 0.7411, 0.645, 0.7411, 0.635, 0.7441, 0.625, 0.7341, 0.645, 0.7289, 0.625, 0.782, 0.625, 0.7758, 0.625, 0.7519, 0.625, 0.7558, 0.625, 0.7471, 0.625, 0.749, 0.625, 0.7371, 0.625, 0.7341, 0.625, 0.7758, 0.625, 0.7755, 0.625, 0.75, 0.625, 0.75, 0.625, 0.75, 0.625, 0.75, 0.625, 0.7373, 0.625, 0.7371, 0.625, 0.01285, 0.625, 0.01272, 0.625, 0.0, 0.625, 0.0, 0.625, 1.0, 0.625, 1.0, 0.625, 0.9745, 0.625, 0.9742, 0.375, 0.003671, 0.4142, 0.004382, 0.4583, 0.006094, 0.4583, 0.08333, 0.375, 0.08333, 0.625, 0.4582, 0.625, 0.458, 0.625, 0.4028, 0.625, 0.4032, 0.625, 0.4582, 0.625, 0.4582, 0.625, 0.458, 0.625, 0.4582, 0.625, 0.4582, 0.625, 0.4582, 0.625, 0.4582, 0.625, 0.4582, 0.625, 0.4582, 0.625, 0.4582, 0.625, 0.4582, 0.625, 0.4582, 0.625, 0.4582, 0.625, 0.4582, 0.625, 0.4582, 0.625, 0.4582, 0.625, 0.4582, 0.625, 0.4582, 0.625, 0.4582, 0.625, 0.4582, 0.625, 0.4582, 0.625, 0.4582, 0.625, 0.4582, 0.625, 0.4582, 0.625, 0.4582, 0.625, 0.4582, 0.625, 0.4582, 0.625, 0.4582, 0.625, 0.4582, 0.625, 0.4582, 0.625, 0.4582, 0.625, 0.4582, 0.625, 0.4582, 0.625, 0.4582, 0.625, 0.4582, 0.625, 0.4582, 0.625, 0.4582, 0.625, 0.4582, 0.625, 0.4582, 0.625, 0.4582, 0.625, 0.4582, 0.625, 0.4582, 0.625, 0.4582, 0.625, 0.4582, 0.625, 0.4582, 0.625, 0.4582, 0.625, 0.4582, 0.625, 0.4582, 0.625, 0.4582, 0.625, 0.4582, 0.625, 0.4582, 0.625, 0.4582, 0.625, 0.4582, 0.625, 0.2901, 0.625, 0.2899, 0.625, 0.3455, 0.625, 0.3455, 0.625, 0.2897, 0.625, 0.2897, 0.625, 0.2899, 0.625, 0.2901, 0.625, 0.2897, 0.625, 0.2897, 0.625, 0.2897, 0.625, 0.2897, 0.625, 0.2897, 0.625, 0.2897, 0.625, 0.2897, 0.625, 0.2897, 0.625, 0.2897, 0.625, 0.2897, 0.625, 0.2897, 0.625, 0.2897, 0.625, 0.2897, 0.625, 0.2897, 0.625, 0.2897, 0.625, 0.2897, 0.625, 0.2897, 0.625, 0.2897, 0.625, 0.2897, 0.625, 0.2897, 0.625, 0.2897, 0.625, 0.2897, 0.625, 0.2897, 0.625, 0.2897, 0.625, 0.2897, 0.625, 0.2897, 0.625, 0.2897, 0.625, 0.2897, 0.625, 0.2897, 0.625, 0.2897, 0.625, 0.2897, 0.625, 0.2897, 0.625, 0.2897, 0.625, 0.2897, 0.625, 0.2897, 0.625, 0.2897, 0.625, 0.2897, 0.625, 0.2897, 0.625, 0.2897, 0.625, 0.2897, 0.625, 0.2897, 0.625, 0.2897, 0.625, 0.2897, 0.625, 0.2897, 0.625, 0.2897, 0.625, 0.2897, 0.625, 0.2897, 0.625, 0.2897, 0.625, 0.2897, 0.625, 0.2897, 0.625, 0.2897, 0.625, 0.3908, 0.625, 0.3908, 0.625, 0.4502, 0.625, 0.4582, 0.625, 0.4582, 0.625, 0.3908, 0.625, 0.3905, 0.625, 0.3908, 0.625, 0.3903, 0.625, 0.3576, 0.625, 0.3575, 0.625, 0.3905, 0.625, 0.3908, 0.625, 0.2897, 0.625, 0.2897, 0.625, 0.3571, 0.625, 0.3575, 0.625, 0.3429, 0.625, 0.3576, 0.625, 0.3465, 0.625, 0.3429, 0.625, 0.4582, 0.625, 0.3465, 0.625, 0.3465, 0.625, 0.3576, 0.625, 0.3903, 0.625, 0.4582, 0.625, 0.3258, 0.625, 0.3465, 0.625, 0.4582, 0.625, 0.4582, 0.5417, 0.3333, 0.599, 0.3033, 0.625, 0.3258, 0.625, 0.4582, 0.5417, 0.4167, 0.5417, 0.2949, 0.5867, 0.286, 0.599, 0.3033, 0.5417, 0.3333, 0.625, 0.2784, 0.5867, 0.286, 0.5715, 0.25, 0.625, 0.25, 0.625, 0.25, 0.5715, 0.25, 0.5667, 0.1634, 0.625, 0.2265, 0.5417, 0.1667, 0.5684, 0.1667, 0.5667, 0.1634, 0.5417, 0.08333, 0.625, 0.08333, 0.625, 0.08941, 0.5684, 0.1667, 0.5417, 0.1667, 0.625, 0.1667, 0.625, 0.08941, 0.625, 0.08333, 0.625, 0.08333, 0.625, 0.1667, 0.625, 0.08333, 0.625, 0.01259, 0.625, 0.01264, 0.625, 0.01743, 0.625, 0.08333, 0.625, 0.08333, 0.625, 0.01743, 0.625, 0.01264, 0.625, 0.01272, 0.625, 0.08333, 0.625, 0.01272, 0.625, 0.01264, 0.625, 0.0, 0.625, 0.0, 0.625, 1.0, 0.625, 1.0, 0.625, 0.9747, 0.625, 0.9745, 0.625, 0.9747, 0.625, 0.9583, 0.625, 0.9583, 0.625, 0.9747, 0.625, 0.9583, 0.625, 0.9583, 0.625, 0.9583, 0.625, 0.9583, 0.625, 0.9583, 0.625, 0.9583, 0.625, 0.9583, 0.625, 0.9583, 0.625, 0.9506, 0.625, 0.9506, 0.625, 0.9583, 0.625, 0.9583, 0.625, 0.9059, 0.625, 0.9059, 0.625, 0.9111, 0.625, 0.9506, 0.625, 0.9506, 0.625, 0.7994, 0.625, 0.906, 0.625, 0.9111, 0.625, 0.9059, 0.625, 0.8441, 0.625, 0.7917, 0.625, 0.8958, 0.625, 0.906, 0.625, 0.7994, 0.625, 0.7917, 0.625, 0.8924, 0.625, 0.8958, 0.625, 0.7917, 0.625, 0.7917, 0.625, 0.8924, 0.625, 0.8924, 0.625, 0.7917, 0.625, 0.9583, 0.625, 0.8924, 0.625, 0.8797, 0.625, 0.9583, 0.625, 0.7917, 0.625, 0.8765, 0.625, 0.8797, 0.625, 0.7917, 0.625, 0.4978, 0.625, 0.4709, 0.625, 0.4755, 0.625, 0.4942, 0.625, 0.4582, 0.625, 0.4582, 0.625, 0.4582, 0.6667, 0.7416, 0.7488, 0.7416, 0.7515, 0.75, 0.6667, 0.75, 0.6603, 0.5, 0.6668, 0.5117, 0.6484, 0.5128, 0.6524, 0.5027, 0.6668, 0.5117, 0.8353, 0.5118, 0.8353, 0.5118, 0.8493, 0.5183, 0.855, 0.5342, 0.855, 0.5724, 0.855, 0.6726, 0.855, 0.7289, 0.8487, 0.7379, 0.8333, 0.7416, 0.8333, 0.7416, 0.7488, 0.7416, 0.6538, 0.5172, 0.6668, 0.5117, 0.625, 0.4582, 0.625, 0.3579, 0.625, 0.39, 0.625, 0.2897, 0.625, 0.4582, 0.0, 0.0, 0.625, 0.2897, 0.625, 0.39, 0.625, 0.2791, 0.625, 0.2897, 0.625, 0.2787, 0.625, 0.4709, 0.625, 0.4582, 0.625, 0.4582, 0.625, 0.4582, 0.625, 0.4582, 0.625, 0.4582, 0.625, 0.4582, 0.625, 0.4582, 0.625, 0.4582])
me_cube_001.materials.append(mat_metal)
me_cube_001.materials.append(mat_wood)
me_cube_001.use_remesh_fix_poles = True
me_cube_001.use_remesh_preserve_attributes = False
me_cube_001.use_mirror_vertex_groups = False
me_cube_001.update()

# ---- objects
ob_light = bpy.data.objects.new('Light', light_light)
ob_camera = bpy.data.objects.new('Camera', cam_camera)
ob_axe = bpy.data.objects.new('Axe', me_cube_001)

# ---- transforms, parenting, visibility, modifiers, constraints
ob_light.location = (4.076, 1.005, 5.904)
ob_light.rotation_euler = (0.6503, 0.05522, 1.866)
ob_light.lock_rotations_4d = False
ob_light.empty_display_type = 'ARROWS'
ob_light.color = (0.0, 0.0, 0.0, 0.0)
ob_light.lineart.crease_threshold = 0.0
ob_camera.location = (7.359, -6.926, 4.958)
ob_camera.rotation_euler = (1.109, 0.0, 0.8149)
ob_camera.lock_rotations_4d = False
ob_camera.empty_display_type = 'ARROWS'
ob_camera.color = (0.0, 0.0, 0.0, 0.0)
ob_camera.display_type = 'WIRE'
ob_camera.lineart.crease_threshold = 0.0
ob_axe.location = (0.0, 0.0, 1.0)
ob_axe.lineart.crease_threshold = 0.0

# ---- collection membership
col_collection.objects.link(ob_light)
col_collection.objects.link(ob_camera)
col_collection.objects.link(ob_axe)

# ---- scene / render settings (as saved in the file)
scene.camera = ob_camera
scene.frame_start = 1; scene.frame_end = 250; scene.frame_set(1)
scene.render.engine = 'BLENDER_EEVEE_NEXT'
scene.cycles.use_denoising = False
scene.cycles.samples = 128
scene.cycles.sampling_pattern = 'TABULATED_SOBOL'
scene.cycles.use_adaptive_sampling = False
scene.cycles.use_light_tree = False
scene.view_settings.view_transform = 'Filmic'
bpy.context.view_layer.update()
